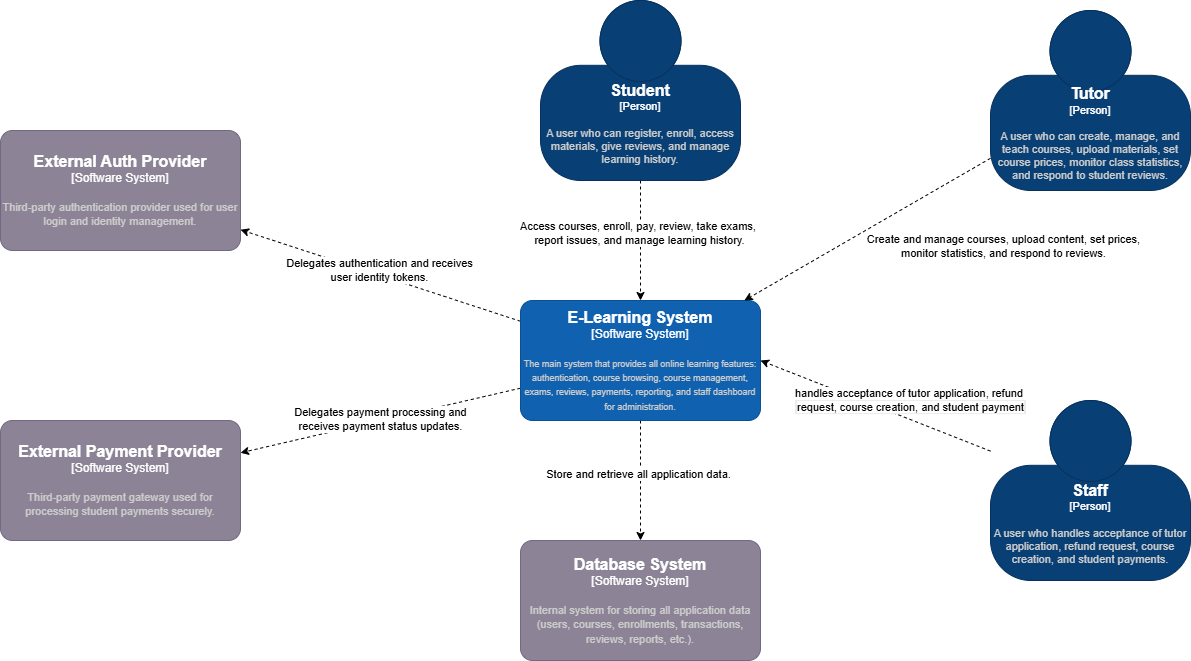

The diagram above was exported from draw.io. Its source (the exported page's mxGraphModel, read from the mxfile embedded in the PNG):
<mxGraphModel dx="1719" dy="678" grid="1" gridSize="10" guides="1" tooltips="1" connect="1" arrows="1" fold="1" page="1" pageScale="1" pageWidth="850" pageHeight="1100" math="0" shadow="0">
  <root>
    <mxCell id="0" />
    <mxCell id="1" parent="0" />
    <mxCell id="ghULO4bkQmfrf5O6ilRu-1" value="" style="rounded=0;orthogonalLoop=1;jettySize=auto;html=1;dashed=1;" parent="1" source="ghULO4bkQmfrf5O6ilRu-3" target="ghULO4bkQmfrf5O6ilRu-6" edge="1">
      <mxGeometry relative="1" as="geometry" />
    </mxCell>
    <mxCell id="ghULO4bkQmfrf5O6ilRu-2" value="Access courses, enroll, pay, review, take exams,&amp;nbsp;&lt;div&gt;report issues, and manage learning history.&lt;/div&gt;" style="edgeLabel;html=1;align=center;verticalAlign=middle;resizable=0;points=[];fontFamily=Helvetica;fontSize=11;fontColor=default;labelBackgroundColor=default;" parent="ghULO4bkQmfrf5O6ilRu-1" connectable="0" vertex="1">
      <mxGeometry x="-0.1273" y="-2" relative="1" as="geometry">
        <mxPoint as="offset" />
      </mxGeometry>
    </mxCell>
    <object placeholders="1" c4Name="Student" c4Type="Person" c4Description="A user who can register, enroll, access materials, give reviews, and manage learning history." label="&lt;font style=&quot;font-size: 16px&quot;&gt;&lt;b&gt;%c4Name%&lt;/b&gt;&lt;/font&gt;&lt;div&gt;[%c4Type%]&lt;/div&gt;&lt;br&gt;&lt;div&gt;&lt;font style=&quot;font-size: 11px&quot;&gt;&lt;font color=&quot;#cccccc&quot;&gt;%c4Description%&lt;/font&gt;&lt;/div&gt;" id="ghULO4bkQmfrf5O6ilRu-3">
      <mxCell style="html=1;fontSize=11;dashed=0;whiteSpace=wrap;fillColor=#083F75;strokeColor=#06315C;fontColor=#ffffff;shape=mxgraph.c4.person2;align=center;metaEdit=1;points=[[0.5,0,0],[1,0.5,0],[1,0.75,0],[0.75,1,0],[0.5,1,0],[0.25,1,0],[0,0.75,0],[0,0.5,0]];resizable=0;" parent="1" vertex="1">
        <mxGeometry x="80" y="20" width="200" height="180" as="geometry" />
      </mxCell>
    </object>
    <mxCell id="ghULO4bkQmfrf5O6ilRu-4" style="edgeStyle=none;shape=connector;rounded=0;orthogonalLoop=1;jettySize=auto;html=1;dashed=1;strokeColor=default;align=center;verticalAlign=middle;fontFamily=Helvetica;fontSize=11;fontColor=default;labelBackgroundColor=default;endArrow=classic;" parent="1" source="ghULO4bkQmfrf5O6ilRu-6" target="ghULO4bkQmfrf5O6ilRu-7" edge="1">
      <mxGeometry relative="1" as="geometry" />
    </mxCell>
    <mxCell id="ghULO4bkQmfrf5O6ilRu-5" value="Store and retrieve all application data." style="edgeLabel;html=1;align=center;verticalAlign=middle;resizable=0;points=[];fontFamily=Helvetica;fontSize=11;fontColor=default;labelBackgroundColor=default;" parent="ghULO4bkQmfrf5O6ilRu-4" connectable="0" vertex="1">
      <mxGeometry x="-0.1171" y="-3" relative="1" as="geometry">
        <mxPoint as="offset" />
      </mxGeometry>
    </mxCell>
    <mxCell id="njap_v6ds_m8_T5vnQG0-4" style="edgeStyle=none;shape=connector;rounded=0;orthogonalLoop=1;jettySize=auto;html=1;dashed=1;strokeColor=default;align=center;verticalAlign=middle;fontFamily=Helvetica;fontSize=11;fontColor=default;labelBackgroundColor=default;endArrow=classic;" parent="1" source="ghULO4bkQmfrf5O6ilRu-6" target="njap_v6ds_m8_T5vnQG0-1" edge="1">
      <mxGeometry relative="1" as="geometry" />
    </mxCell>
    <mxCell id="njap_v6ds_m8_T5vnQG0-5" value="Delegates authentication and receives&lt;div&gt;user identity tokens.&lt;/div&gt;" style="edgeLabel;html=1;align=center;verticalAlign=middle;resizable=0;points=[];fontFamily=Helvetica;fontSize=11;fontColor=default;labelBackgroundColor=default;" parent="njap_v6ds_m8_T5vnQG0-4" connectable="0" vertex="1">
      <mxGeometry x="0.0267" y="-5" relative="1" as="geometry">
        <mxPoint as="offset" />
      </mxGeometry>
    </mxCell>
    <mxCell id="njap_v6ds_m8_T5vnQG0-6" style="edgeStyle=none;shape=connector;rounded=0;orthogonalLoop=1;jettySize=auto;html=1;dashed=1;strokeColor=default;align=center;verticalAlign=middle;fontFamily=Helvetica;fontSize=11;fontColor=default;labelBackgroundColor=default;endArrow=classic;" parent="1" source="ghULO4bkQmfrf5O6ilRu-6" target="njap_v6ds_m8_T5vnQG0-2" edge="1">
      <mxGeometry relative="1" as="geometry" />
    </mxCell>
    <mxCell id="njap_v6ds_m8_T5vnQG0-7" value="Delegates payment processing and&lt;div&gt;receives payment status updates.&lt;/div&gt;" style="edgeLabel;html=1;align=center;verticalAlign=middle;resizable=0;points=[];fontFamily=Helvetica;fontSize=11;fontColor=default;labelBackgroundColor=default;" parent="njap_v6ds_m8_T5vnQG0-6" connectable="0" vertex="1">
      <mxGeometry x="0.0054" y="-2" relative="1" as="geometry">
        <mxPoint as="offset" />
      </mxGeometry>
    </mxCell>
    <object placeholders="1" c4Name="E-Learning System" c4Type="Software System" c4Description="The main system that provides all online learning features: authentication, course browsing, course management, exams, reviews, payments, reporting, and staff dashboard for administration." label="&lt;font style=&quot;font-size: 16px&quot;&gt;&lt;b&gt;%c4Name%&lt;/b&gt;&lt;/font&gt;&lt;div&gt;[%c4Type%]&lt;/div&gt;&lt;br&gt;&lt;div&gt;&lt;font style=&quot;font-size: 9px&quot;&gt;&lt;font color=&quot;#cccccc&quot;&gt;%c4Description%&lt;/font&gt;&lt;/div&gt;" id="ghULO4bkQmfrf5O6ilRu-6">
      <mxCell style="rounded=1;whiteSpace=wrap;html=1;labelBackgroundColor=none;fillColor=#1061B0;fontColor=#ffffff;align=center;arcSize=10;strokeColor=#0D5091;metaEdit=1;resizable=0;points=[[0.25,0,0],[0.5,0,0],[0.75,0,0],[1,0.25,0],[1,0.5,0],[1,0.75,0],[0.75,1,0],[0.5,1,0],[0.25,1,0],[0,0.75,0],[0,0.5,0],[0,0.25,0]];" parent="1" vertex="1">
        <mxGeometry x="60" y="320" width="240" height="120" as="geometry" />
      </mxCell>
    </object>
    <object placeholders="1" c4Name="Database System" c4Type="Software System" c4Description="Internal system for storing all application data (users, courses, enrollments, transactions, reviews, reports, etc.)." label="&lt;font style=&quot;font-size: 16px&quot;&gt;&lt;b&gt;%c4Name%&lt;/b&gt;&lt;/font&gt;&lt;div&gt;[%c4Type%]&lt;/div&gt;&lt;br&gt;&lt;div&gt;&lt;font style=&quot;font-size: 11px&quot;&gt;&lt;font color=&quot;#cccccc&quot;&gt;%c4Description%&lt;/font&gt;&lt;/div&gt;" id="ghULO4bkQmfrf5O6ilRu-7">
      <mxCell style="rounded=1;whiteSpace=wrap;html=1;labelBackgroundColor=none;fillColor=#8C8496;fontColor=#ffffff;align=center;arcSize=10;strokeColor=#736782;metaEdit=1;resizable=0;points=[[0.25,0,0],[0.5,0,0],[0.75,0,0],[1,0.25,0],[1,0.5,0],[1,0.75,0],[0.75,1,0],[0.5,1,0],[0.25,1,0],[0,0.75,0],[0,0.5,0],[0,0.25,0]];" parent="1" vertex="1">
        <mxGeometry x="60" y="560" width="240" height="120" as="geometry" />
      </mxCell>
    </object>
    <mxCell id="ghULO4bkQmfrf5O6ilRu-8" style="edgeStyle=none;shape=connector;rounded=0;orthogonalLoop=1;jettySize=auto;html=1;dashed=1;strokeColor=default;align=center;verticalAlign=middle;fontFamily=Helvetica;fontSize=11;fontColor=default;labelBackgroundColor=default;endArrow=classic;" parent="1" source="ghULO4bkQmfrf5O6ilRu-10" target="ghULO4bkQmfrf5O6ilRu-6" edge="1">
      <mxGeometry relative="1" as="geometry" />
    </mxCell>
    <mxCell id="ghULO4bkQmfrf5O6ilRu-9" value="Create and manage courses, upload content, set prices,&lt;div&gt;monitor statistics, and respond to reviews.&lt;/div&gt;" style="edgeLabel;html=1;align=center;verticalAlign=middle;resizable=0;points=[];fontFamily=Helvetica;fontSize=11;fontColor=default;labelBackgroundColor=default;" parent="ghULO4bkQmfrf5O6ilRu-8" connectable="0" vertex="1">
      <mxGeometry x="-0.0987" y="-1" relative="1" as="geometry">
        <mxPoint x="124" y="25" as="offset" />
      </mxGeometry>
    </mxCell>
    <object placeholders="1" c4Name="Tutor" c4Type="Person" c4Description="A user who can create, manage, and teach courses, upload materials, set course prices, monitor class statistics, and respond to student reviews." label="&lt;font style=&quot;font-size: 16px&quot;&gt;&lt;b&gt;%c4Name%&lt;/b&gt;&lt;/font&gt;&lt;div&gt;[%c4Type%]&lt;/div&gt;&lt;br&gt;&lt;div&gt;&lt;font style=&quot;font-size: 11px&quot;&gt;&lt;font color=&quot;#cccccc&quot;&gt;%c4Description%&lt;/font&gt;&lt;/div&gt;" id="ghULO4bkQmfrf5O6ilRu-10">
      <mxCell style="html=1;fontSize=11;dashed=0;whiteSpace=wrap;fillColor=#083F75;strokeColor=#06315C;fontColor=#ffffff;shape=mxgraph.c4.person2;align=center;metaEdit=1;points=[[0.5,0,0],[1,0.5,0],[1,0.75,0],[0.75,1,0],[0.5,1,0],[0.25,1,0],[0,0.75,0],[0,0.5,0]];resizable=0;" parent="1" vertex="1">
        <mxGeometry x="530" y="30" width="200" height="180" as="geometry" />
      </mxCell>
    </object>
    <object placeholders="1" c4Name="Staff" c4Type="Person" c4Description="A user who handles acceptance of tutor application, refund request, course creation, and student payments." label="&lt;font style=&quot;font-size: 16px&quot;&gt;&lt;b&gt;%c4Name%&lt;/b&gt;&lt;/font&gt;&lt;div&gt;[%c4Type%]&lt;/div&gt;&lt;br&gt;&lt;div&gt;&lt;font style=&quot;font-size: 11px&quot;&gt;&lt;font color=&quot;#cccccc&quot;&gt;%c4Description%&lt;/font&gt;&lt;/div&gt;" id="RyKqekKSOcgV-gS8lMjK-1">
      <mxCell style="html=1;fontSize=11;dashed=0;whiteSpace=wrap;fillColor=#083F75;strokeColor=#06315C;fontColor=#ffffff;shape=mxgraph.c4.person2;align=center;metaEdit=1;points=[[0.5,0,0],[1,0.5,0],[1,0.75,0],[0.75,1,0],[0.5,1,0],[0.25,1,0],[0,0.75,0],[0,0.5,0]];resizable=0;" parent="1" vertex="1">
        <mxGeometry x="530" y="420" width="200" height="180" as="geometry" />
      </mxCell>
    </object>
    <mxCell id="RyKqekKSOcgV-gS8lMjK-2" style="rounded=0;orthogonalLoop=1;jettySize=auto;html=1;entryX=1;entryY=0.5;entryDx=0;entryDy=0;entryPerimeter=0;dashed=1;" parent="1" source="RyKqekKSOcgV-gS8lMjK-1" target="ghULO4bkQmfrf5O6ilRu-6" edge="1">
      <mxGeometry relative="1" as="geometry">
        <mxPoint x="530" y="471" as="sourcePoint" />
      </mxGeometry>
    </mxCell>
    <mxCell id="TN3p3VkKoFdpB7Z8fVBp-1" value="handles acceptance of tutor application, refund&amp;nbsp;&lt;div style=&quot;font-size: 12px; background-color: rgb(236, 236, 236);&quot;&gt;&lt;span style=&quot;font-size: 11px; background-color: rgb(255, 255, 255);&quot;&gt;request, course creation, and student payment&lt;/span&gt;&lt;/div&gt;" style="edgeLabel;html=1;align=center;verticalAlign=middle;resizable=0;points=[];" parent="RyKqekKSOcgV-gS8lMjK-2" vertex="1" connectable="0">
      <mxGeometry x="0.0116" y="3" relative="1" as="geometry">
        <mxPoint x="37" y="-8" as="offset" />
      </mxGeometry>
    </mxCell>
    <object placeholders="1" c4Name="External Auth Provider" c4Type="Software System" c4Description="Third-party authentication provider used for user login and identity management." label="&lt;font style=&quot;font-size: 16px&quot;&gt;&lt;b&gt;%c4Name%&lt;/b&gt;&lt;/font&gt;&lt;div&gt;[%c4Type%]&lt;/div&gt;&lt;br&gt;&lt;div&gt;&lt;font style=&quot;font-size: 11px&quot;&gt;&lt;font color=&quot;#cccccc&quot;&gt;%c4Description%&lt;/font&gt;&lt;/div&gt;" id="njap_v6ds_m8_T5vnQG0-1">
      <mxCell style="rounded=1;whiteSpace=wrap;html=1;labelBackgroundColor=none;fillColor=#8C8496;fontColor=#ffffff;align=center;arcSize=10;strokeColor=#736782;metaEdit=1;resizable=0;points=[[0.25,0,0],[0.5,0,0],[0.75,0,0],[1,0.25,0],[1,0.5,0],[1,0.75,0],[0.75,1,0],[0.5,1,0],[0.25,1,0],[0,0.75,0],[0,0.5,0],[0,0.25,0]];" parent="1" vertex="1">
        <mxGeometry x="-460" y="150" width="240" height="120" as="geometry" />
      </mxCell>
    </object>
    <object placeholders="1" c4Name="External Payment Provider" c4Type="Software System" c4Description="Third-party payment gateway used for processing student payments securely." label="&lt;font style=&quot;font-size: 16px&quot;&gt;&lt;b&gt;%c4Name%&lt;/b&gt;&lt;/font&gt;&lt;div&gt;[%c4Type%]&lt;/div&gt;&lt;br&gt;&lt;div&gt;&lt;font style=&quot;font-size: 11px&quot;&gt;&lt;font color=&quot;#cccccc&quot;&gt;%c4Description%&lt;/font&gt;&lt;/div&gt;" id="njap_v6ds_m8_T5vnQG0-2">
      <mxCell style="rounded=1;whiteSpace=wrap;html=1;labelBackgroundColor=none;fillColor=#8C8496;fontColor=#ffffff;align=center;arcSize=10;strokeColor=#736782;metaEdit=1;resizable=0;points=[[0.25,0,0],[0.5,0,0],[0.75,0,0],[1,0.25,0],[1,0.5,0],[1,0.75,0],[0.75,1,0],[0.5,1,0],[0.25,1,0],[0,0.75,0],[0,0.5,0],[0,0.25,0]];" parent="1" vertex="1">
        <mxGeometry x="-460" y="440" width="240" height="120" as="geometry" />
      </mxCell>
    </object>
  </root>
</mxGraphModel>